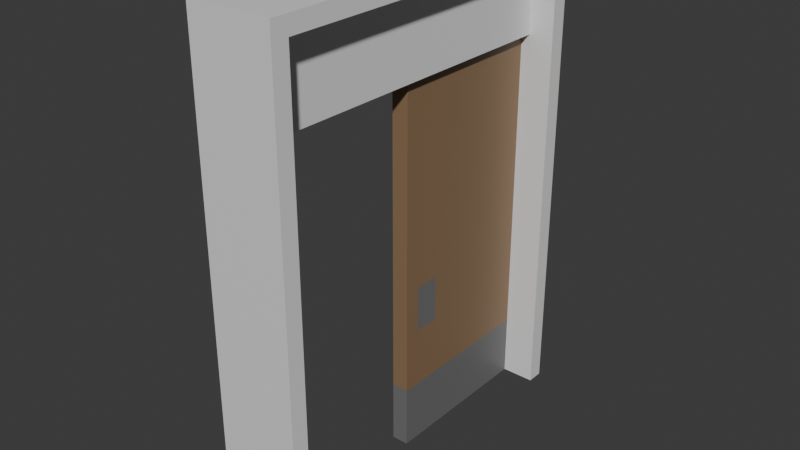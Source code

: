 # Source: untitled.blend  (saved by Blender 4.2.66; exported with 4.5.12 LTS)
import bpy
from mathutils import Matrix  # noqa: F401  (used for matrix-valued properties, if any)

bpy.ops.wm.read_factory_settings(use_empty=True)
scene = bpy.context.scene
scene.name = 'Scene'

# ---- collections
col_collection = bpy.data.collections.new('Collection'); scene.collection.children.link(col_collection)

# ---- materials (node trees are filled in below, after node groups)
mat_material = bpy.data.materials.new('Material')
mat_material.alpha_threshold = 0.0
mat_material.use_transparent_shadow = False
mat_material.roughness = 0.5
mat_material.line_color = (0.0, 0.0, 0.0, 1.0)
mat_material_001 = bpy.data.materials.new('Material.001')
mat_material_002 = bpy.data.materials.new('Material.002')

# ---- material node trees
mat_material.use_nodes = True; mat_material.node_tree.nodes.clear()
_N = mat_material.node_tree.nodes; _L = mat_material.node_tree.links
n0 = _N.new('ShaderNodeOutputMaterial'); n0.name = 'Material Output'; n0.location = (300, 300)
n1 = _N.new('ShaderNodeBsdfPrincipled'); n1.name = 'Principled BSDF'; n1.location = (10, 300)
n1.inputs[3].default_value = 1.45
_L.new(n1.outputs[0], n0.inputs[0])
n0.is_active_output = True
mat_material_001.use_nodes = True; mat_material_001.node_tree.nodes.clear()
_N = mat_material_001.node_tree.nodes; _L = mat_material_001.node_tree.links
n0 = _N.new('ShaderNodeBsdfPrincipled'); n0.name = 'Principled BSDF'; n0.location = (10, 300)
n0.inputs[0].default_value = (0.2704, 0.1705, 0.09205, 1.0)
n1 = _N.new('ShaderNodeOutputMaterial'); n1.name = 'Material Output'; n1.location = (300, 300)
_L.new(n0.outputs[0], n1.inputs[0])
n1.is_active_output = True
mat_material_002.use_nodes = True; mat_material_002.node_tree.nodes.clear()
_N = mat_material_002.node_tree.nodes; _L = mat_material_002.node_tree.links
n0 = _N.new('ShaderNodeBsdfPrincipled'); n0.name = 'Principled BSDF'; n0.location = (10, 300)
n0.inputs[0].default_value = (0.1697, 0.1697, 0.1697, 1.0)
n1 = _N.new('ShaderNodeOutputMaterial'); n1.name = 'Material Output'; n1.location = (300, 300)
_L.new(n0.outputs[0], n1.inputs[0])
n1.is_active_output = True

# ---- world
world_world = bpy.data.worlds.new('World'); scene.world = world_world
world_world.use_nodes = True; world_world.node_tree.nodes.clear()
_N = world_world.node_tree.nodes; _L = world_world.node_tree.links
n0 = _N.new('ShaderNodeOutputWorld'); n0.name = 'World Output'; n0.location = (300, 300)
n1 = _N.new('ShaderNodeBackground'); n1.name = 'Background'; n1.location = (10, 300)
n1.inputs[0].default_value = (0.05088, 0.05088, 0.05088, 1.0)
_L.new(n1.outputs[0], n0.inputs[0])
n0.is_active_output = True
world_world.color = (0.05088, 0.05088, 0.05088)
world_world.sun_shadow_jitter_overblur = 0.0

# ---- meshes
me_cube = bpy.data.meshes.new('Cube')
me_cube.from_pydata([(1.0, -4.0, 11.0), (1.0, -4.0, 0.0), (1.0, -4.4, 11.0), (1.0, -4.4, 0.0), (-1.0, -4.0, 11.0), (-1.0, -4.0, 0.0), (-1.0, -4.4, 11.0), (-1.0, -4.4, 0.0), (1.0, -4.4, 11.4), (-1.0, -4.4, 11.4), (1.0, -4.0, 11.4), (-1.0, -4.0, 11.4), (-1.0, 4.0, 11.0), (1.0, 4.0, 11.0), (-1.0, 4.0, 11.4), (1.0, 4.0, 11.4), (-1.0, 4.4, 11.0), (1.0, 4.4, 11.0), (-1.0, 4.4, 11.4), (1.0, 4.4, 11.4), (-1.0, 4.0, 0.0), (1.0, 4.0, 0.0), (-1.0, 4.4, 0.0), (1.0, 4.4, 0.0), (-0.4, -4.0, 9.0), (-0.4, -4.0, 11.0), (-0.4, 4.0, 9.0), (-0.4, 4.0, 11.0), (0.4, -4.0, 9.0), (0.4, -4.0, 11.0), (0.4, 4.0, 9.0), (0.4, 4.0, 11.0)], [], [(0, 4, 12, 13), (3, 2, 6, 7), (7, 6, 4, 5), (5, 1, 3, 7), (1, 0, 2, 3), (5, 4, 0, 1), (10, 11, 9, 8), (6, 2, 8, 9), (4, 6, 9, 11), (2, 0, 10, 8), (14, 15, 19, 18), (10, 0, 13, 15), (11, 10, 15, 14), (4, 11, 14, 12), (17, 16, 18, 19), (12, 14, 18, 16), (16, 17, 23, 22), (15, 13, 17, 19), (21, 20, 22, 23), (17, 13, 21, 23), (13, 12, 20, 21), (12, 16, 22, 20), (24, 25, 27, 26), (30, 31, 29, 28), (26, 30, 28, 24)])
_uv = me_cube.uv_layers.new(name='UVMap')
_uv.uv.foreach_set('vector', [0.625, 0.5, 0.625, 0.25, 0.625, 0.25, 0.625, 0.5, 0.375, 0.75, 0.625, 0.75, 0.625, 1.0, 0.375, 1.0, 0.375, 0.0, 0.625, 0.0, 0.625, 0.25, 0.375, 0.25, 0.125, 0.5, 0.375, 0.5, 0.375, 0.75, 0.125, 0.75, 0.375, 0.5, 0.625, 0.5, 0.625, 0.75, 0.375, 0.75, 0.375, 0.25, 0.625, 0.25, 0.625, 0.5, 0.375, 0.5, 0.625, 0.5, 0.875, 0.5, 0.875, 0.75, 0.625, 0.75, 0.625, 1.0, 0.625, 0.75, 0.625, 0.75, 0.625, 1.0, 0.625, 0.25, 0.625, 0.0, 0.625, 0.0, 0.625, 0.25, 0.625, 0.75, 0.625, 0.5, 0.625, 0.5, 0.625, 0.75, 0.875, 0.5, 0.625, 0.5, 0.625, 0.5, 0.875, 0.5, 0.625, 0.5, 0.625, 0.5, 0.625, 0.5, 0.625, 0.5, 0.875, 0.5, 0.625, 0.5, 0.625, 0.5, 0.875, 0.5, 0.625, 0.25, 0.625, 0.25, 0.625, 0.25, 0.625, 0.25, 0.625, 0.5, 0.625, 0.25, 0.625, 0.25, 0.625, 0.5, 0.625, 0.25, 0.625, 0.25, 0.625, 0.25, 0.625, 0.25, 0.625, 0.25, 0.625, 0.5, 0.625, 0.5, 0.625, 0.25, 0.625, 0.5, 0.625, 0.5, 0.625, 0.5, 0.625, 0.5, 0.625, 0.5, 0.625, 0.25, 0.625, 0.25, 0.625, 0.5, 0.625, 0.5, 0.625, 0.5, 0.625, 0.5, 0.625, 0.5, 0.625, 0.5, 0.625, 0.25, 0.625, 0.25, 0.625, 0.5, 0.625, 0.25, 0.625, 0.25, 0.625, 0.25, 0.625, 0.25, 0.375, 0.0, 0.625, 0.0, 0.625, 0.25, 0.375, 0.25, 0.375, 0.5, 0.625, 0.5, 0.625, 0.75, 0.375, 0.75, 0.125, 0.5, 0.375, 0.5, 0.375, 0.75, 0.125, 0.75])
me_cube.materials.append(mat_material)
me_cube.use_mirror_vertex_groups = False
me_cube.update()
me_cube_001 = bpy.data.meshes.new('Cube.001')
me_cube_001.from_pydata([(-0.2, -4.0, -6.0), (-0.2, -3.609, -1.947), (-0.2, 0.0, -6.0), (-0.2, -2.991, -1.947), (0.2, -4.0, -6.0), (0.2, -3.609, -1.947), (0.2, 0.0, -6.0), (0.2, -2.991, -1.947), (-0.2, -3.609, -3.053), (-0.2, -2.991, -3.053), (0.2, -2.991, -3.053), (0.2, -3.609, -3.053), (-0.2, -4.0, -4.5), (-0.2, -4.0, 3.0), (-0.2, 0.0, 3.0), (0.2, 0.0, 3.0), (0.2, -4.0, 3.0), (-0.2, 0.0, -4.5), (0.2, 0.0, -4.5), (0.2, -4.0, -4.5)], [], [(8, 1, 3, 9), (17, 14, 15, 18), (10, 7, 5, 11), (19, 16, 13, 12), (2, 6, 4, 0), (15, 14, 13, 16), (4, 19, 12, 0), (6, 18, 19, 4), (2, 17, 18, 6), (0, 12, 17, 2), (1, 8, 12, 13), (3, 1, 13, 14), (5, 7, 15, 16), (9, 3, 14, 17), (7, 10, 18, 15), (11, 5, 16, 19), (10, 11, 19, 18), (8, 9, 17, 12)])
me_cube_001.polygons.foreach_set('material_index', [1, 0, 1, 0, 0, 0, 1, 1, 1, 1, 0, 0, 0, 0, 0, 0, 0, 0])
_uv = me_cube_001.uv_layers.new(name='UVMap')
_uv.uv.foreach_set('vector', [0.5161, 0.04833, 0.6089, 0.04833, 0.6089, 0.2017, 0.5161, 0.2017, 0.5, 0.25, 0.625, 0.25, 0.625, 0.5, 0.5, 0.5, 0.5161, 0.5483, 0.6089, 0.5483, 0.6089, 0.7017, 0.5161, 0.7017, 0.5, 0.75, 0.625, 0.75, 0.625, 1.0, 0.5, 1.0, 0.125, 0.5, 0.375, 0.5, 0.375, 0.75, 0.125, 0.75, 0.625, 0.5, 0.875, 0.5, 0.875, 0.75, 0.625, 0.75, 0.375, 0.75, 0.5, 0.75, 0.5, 1.0, 0.375, 1.0, 0.375, 0.5, 0.5, 0.5, 0.5, 0.75, 0.375, 0.75, 0.375, 0.25, 0.5, 0.25, 0.5, 0.5, 0.375, 0.5, 0.375, 0.0, 0.5, 0.0, 0.5, 0.25, 0.375, 0.25, 0.6089, 0.04833, 0.5161, 0.04833, 0.5, 0.0, 0.625, 0.0, 0.6089, 0.2017, 0.6089, 0.04833, 0.625, 0.0, 0.625, 0.25, 0.6089, 0.7017, 0.6089, 0.5483, 0.625, 0.5, 0.625, 0.75, 0.5161, 0.2017, 0.6089, 0.2017, 0.625, 0.25, 0.5, 0.25, 0.6089, 0.5483, 0.5161, 0.5483, 0.5, 0.5, 0.625, 0.5, 0.5161, 0.7017, 0.6089, 0.7017, 0.625, 0.75, 0.5, 0.75, 0.5161, 0.5483, 0.5161, 0.7017, 0.5, 0.75, 0.5, 0.5, 0.5161, 0.04833, 0.5161, 0.2017, 0.5, 0.25, 0.5, 0.0])
me_cube_001.materials.append(mat_material_001)
me_cube_001.materials.append(mat_material_002)
me_cube_001.update()

# ---- objects
ob_cube = bpy.data.objects.new('Cube', me_cube)
ob_cube_001 = bpy.data.objects.new('Cube.001', me_cube_001)

# ---- transforms, parenting, visibility, modifiers, constraints
ob_cube.location = (0.0, 0.0, 0.0)
ob_cube.lock_rotations_4d = False
ob_cube.empty_display_type = 'ARROWS'
ob_cube.lineart.crease_threshold = 0.0
ob_cube_001.location = (0.0, 4.0, 6.0)

# ---- collection membership
col_collection.objects.link(ob_cube)
col_collection.objects.link(ob_cube_001)

# ---- scene / render settings (as saved in the file)
scene.frame_start = 1; scene.frame_end = 250; scene.frame_set(1)
scene.render.engine = 'BLENDER_EEVEE_NEXT'
bpy.context.view_layer.update()

# ---- added for rendering (the .blend has no active camera and no usable light): camera, sun
cam_auto = bpy.data.cameras.new('AutoCamera')
cam_auto.lens = 50.0
cam_auto.sensor_width = 36.0
cam_auto.clip_end = 1000.0
ob_auto_camera = bpy.data.objects.new('AutoCamera', cam_auto)
scene.collection.objects.link(ob_auto_camera)
ob_auto_camera.location = (13.4524, -16.1429, 16.4619)
ob_auto_camera.rotation_euler = (1.09748, -7.21219e-08, 0.694738)
scene.camera = ob_auto_camera
light_auto_sun = bpy.data.lights.new('AutoSun', 'SUN')
light_auto_sun.energy = 3.0
light_auto_sun.angle = 0.0523599
ob_auto_sun = bpy.data.objects.new('AutoSun', light_auto_sun)
scene.collection.objects.link(ob_auto_sun)
ob_auto_sun.rotation_euler = (0.872665, 0.174533, 0.523599)
bpy.context.view_layer.update()
